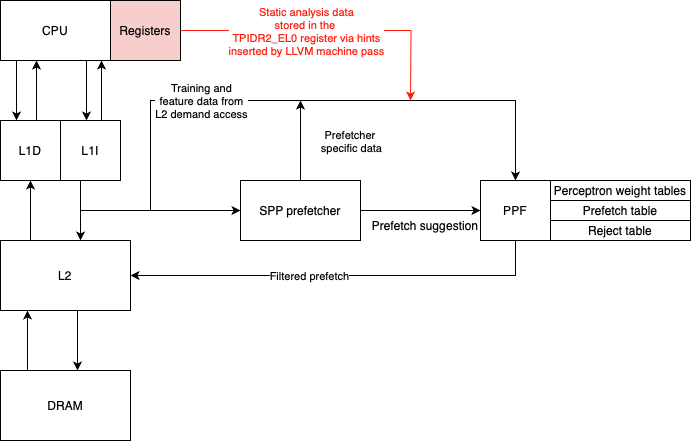

The diagram above was exported from draw.io. Its source (the exported page's mxGraphModel, read from the mxfile embedded in the PNG):
<mxGraphModel dx="970" dy="599" grid="1" gridSize="10" guides="1" tooltips="1" connect="1" arrows="1" fold="1" page="1" pageScale="1" pageWidth="850" pageHeight="1100" math="0" shadow="0">
  <root>
    <mxCell id="0" />
    <mxCell id="1" parent="0" />
    <mxCell id="ViOsYx8mZQfMAqS0hVyk-18" style="edgeStyle=orthogonalEdgeStyle;rounded=0;orthogonalLoop=1;jettySize=auto;html=1;entryX=0;entryY=0.5;entryDx=0;entryDy=0;" edge="1" parent="1" source="ViOsYx8mZQfMAqS0hVyk-1" target="ViOsYx8mZQfMAqS0hVyk-3">
      <mxGeometry relative="1" as="geometry">
        <mxPoint x="530" y="210" as="targetPoint" />
      </mxGeometry>
    </mxCell>
    <mxCell id="ViOsYx8mZQfMAqS0hVyk-45" style="edgeStyle=orthogonalEdgeStyle;rounded=0;orthogonalLoop=1;jettySize=auto;html=1;" edge="1" parent="1" source="ViOsYx8mZQfMAqS0hVyk-1">
      <mxGeometry relative="1" as="geometry">
        <mxPoint x="430" y="100" as="targetPoint" />
      </mxGeometry>
    </mxCell>
    <mxCell id="ViOsYx8mZQfMAqS0hVyk-1" value="SPP prefetcher" style="rounded=0;whiteSpace=wrap;html=1;" vertex="1" parent="1">
      <mxGeometry x="370" y="180" width="120" height="60" as="geometry" />
    </mxCell>
    <mxCell id="ViOsYx8mZQfMAqS0hVyk-27" style="edgeStyle=orthogonalEdgeStyle;rounded=0;orthogonalLoop=1;jettySize=auto;html=1;exitX=0.25;exitY=0;exitDx=0;exitDy=0;entryX=0.5;entryY=1;entryDx=0;entryDy=0;" edge="1" parent="1" source="ViOsYx8mZQfMAqS0hVyk-4" target="ViOsYx8mZQfMAqS0hVyk-7">
      <mxGeometry relative="1" as="geometry">
        <Array as="points">
          <mxPoint x="160" y="240" />
        </Array>
      </mxGeometry>
    </mxCell>
    <mxCell id="ViOsYx8mZQfMAqS0hVyk-4" value="L2" style="rounded=0;whiteSpace=wrap;html=1;" vertex="1" parent="1">
      <mxGeometry x="130" y="240" width="130" height="70" as="geometry" />
    </mxCell>
    <mxCell id="ViOsYx8mZQfMAqS0hVyk-6" value="CPU" style="rounded=0;whiteSpace=wrap;html=1;" vertex="1" parent="1">
      <mxGeometry x="130" width="110" height="60" as="geometry" />
    </mxCell>
    <mxCell id="ViOsYx8mZQfMAqS0hVyk-7" value="L1D" style="rounded=0;whiteSpace=wrap;html=1;" vertex="1" parent="1">
      <mxGeometry x="130" y="120" width="60" height="60" as="geometry" />
    </mxCell>
    <mxCell id="ViOsYx8mZQfMAqS0hVyk-8" value="L1I" style="rounded=0;whiteSpace=wrap;html=1;" vertex="1" parent="1">
      <mxGeometry x="190" y="120" width="60" height="60" as="geometry" />
    </mxCell>
    <mxCell id="ViOsYx8mZQfMAqS0hVyk-12" value="Prefetch suggestion" style="text;html=1;align=center;verticalAlign=middle;whiteSpace=wrap;rounded=0;" vertex="1" parent="1">
      <mxGeometry x="500" y="210" width="110" height="30" as="geometry" />
    </mxCell>
    <mxCell id="ViOsYx8mZQfMAqS0hVyk-17" value="" style="group" vertex="1" connectable="0" parent="1">
      <mxGeometry x="610" y="180" width="210" height="60" as="geometry" />
    </mxCell>
    <mxCell id="ViOsYx8mZQfMAqS0hVyk-3" value="PPF" style="rounded=0;whiteSpace=wrap;html=1;" vertex="1" parent="ViOsYx8mZQfMAqS0hVyk-17">
      <mxGeometry width="70" height="60" as="geometry" />
    </mxCell>
    <mxCell id="ViOsYx8mZQfMAqS0hVyk-14" value="Perceptron weight tables" style="rounded=0;whiteSpace=wrap;html=1;" vertex="1" parent="ViOsYx8mZQfMAqS0hVyk-17">
      <mxGeometry x="70" width="140" height="20" as="geometry" />
    </mxCell>
    <mxCell id="ViOsYx8mZQfMAqS0hVyk-15" value="Prefetch table" style="rounded=0;whiteSpace=wrap;html=1;" vertex="1" parent="ViOsYx8mZQfMAqS0hVyk-17">
      <mxGeometry x="70" y="20" width="140" height="20" as="geometry" />
    </mxCell>
    <mxCell id="ViOsYx8mZQfMAqS0hVyk-16" value="Reject table" style="rounded=0;whiteSpace=wrap;html=1;" vertex="1" parent="ViOsYx8mZQfMAqS0hVyk-17">
      <mxGeometry x="70" y="40" width="140" height="20" as="geometry" />
    </mxCell>
    <mxCell id="ViOsYx8mZQfMAqS0hVyk-29" style="edgeStyle=orthogonalEdgeStyle;rounded=0;orthogonalLoop=1;jettySize=auto;html=1;exitX=0.25;exitY=1;exitDx=0;exitDy=0;" edge="1" parent="1">
      <mxGeometry relative="1" as="geometry">
        <mxPoint x="210" y="180" as="sourcePoint" />
        <mxPoint x="210" y="240" as="targetPoint" />
        <Array as="points">
          <mxPoint x="210" y="210" />
          <mxPoint x="210" y="210" />
        </Array>
      </mxGeometry>
    </mxCell>
    <mxCell id="ViOsYx8mZQfMAqS0hVyk-31" style="edgeStyle=orthogonalEdgeStyle;rounded=0;orthogonalLoop=1;jettySize=auto;html=1;exitX=0.25;exitY=0;exitDx=0;exitDy=0;entryX=0.5;entryY=1;entryDx=0;entryDy=0;" edge="1" parent="1">
      <mxGeometry relative="1" as="geometry">
        <mxPoint x="169" y="120" as="sourcePoint" />
        <mxPoint x="166" y="60" as="targetPoint" />
        <Array as="points">
          <mxPoint x="166" y="120" />
        </Array>
      </mxGeometry>
    </mxCell>
    <mxCell id="ViOsYx8mZQfMAqS0hVyk-32" style="edgeStyle=orthogonalEdgeStyle;rounded=0;orthogonalLoop=1;jettySize=auto;html=1;exitX=0.25;exitY=0;exitDx=0;exitDy=0;entryX=0.5;entryY=1;entryDx=0;entryDy=0;" edge="1" parent="1">
      <mxGeometry relative="1" as="geometry">
        <mxPoint x="234" y="120" as="sourcePoint" />
        <mxPoint x="231" y="60" as="targetPoint" />
        <Array as="points">
          <mxPoint x="231" y="120" />
        </Array>
      </mxGeometry>
    </mxCell>
    <mxCell id="ViOsYx8mZQfMAqS0hVyk-33" style="edgeStyle=orthogonalEdgeStyle;rounded=0;orthogonalLoop=1;jettySize=auto;html=1;exitX=0.25;exitY=1;exitDx=0;exitDy=0;" edge="1" parent="1">
      <mxGeometry relative="1" as="geometry">
        <mxPoint x="216" y="60" as="sourcePoint" />
        <mxPoint x="216" y="120" as="targetPoint" />
      </mxGeometry>
    </mxCell>
    <mxCell id="ViOsYx8mZQfMAqS0hVyk-34" style="edgeStyle=orthogonalEdgeStyle;rounded=0;orthogonalLoop=1;jettySize=auto;html=1;exitX=0.25;exitY=1;exitDx=0;exitDy=0;" edge="1" parent="1">
      <mxGeometry relative="1" as="geometry">
        <mxPoint x="146" y="60" as="sourcePoint" />
        <mxPoint x="146" y="120" as="targetPoint" />
      </mxGeometry>
    </mxCell>
    <mxCell id="ViOsYx8mZQfMAqS0hVyk-35" value="DRAM" style="rounded=0;whiteSpace=wrap;html=1;" vertex="1" parent="1">
      <mxGeometry x="130" y="370" width="130" height="70" as="geometry" />
    </mxCell>
    <mxCell id="ViOsYx8mZQfMAqS0hVyk-38" style="edgeStyle=orthogonalEdgeStyle;rounded=0;orthogonalLoop=1;jettySize=auto;html=1;exitX=0.25;exitY=0;exitDx=0;exitDy=0;entryX=0.5;entryY=1;entryDx=0;entryDy=0;" edge="1" parent="1">
      <mxGeometry relative="1" as="geometry">
        <mxPoint x="150" y="370" as="sourcePoint" />
        <mxPoint x="157" y="310" as="targetPoint" />
        <Array as="points">
          <mxPoint x="157" y="370" />
        </Array>
      </mxGeometry>
    </mxCell>
    <mxCell id="ViOsYx8mZQfMAqS0hVyk-39" style="edgeStyle=orthogonalEdgeStyle;rounded=0;orthogonalLoop=1;jettySize=auto;html=1;exitX=0.25;exitY=1;exitDx=0;exitDy=0;" edge="1" parent="1">
      <mxGeometry relative="1" as="geometry">
        <mxPoint x="207" y="310" as="sourcePoint" />
        <mxPoint x="207" y="370" as="targetPoint" />
      </mxGeometry>
    </mxCell>
    <mxCell id="ViOsYx8mZQfMAqS0hVyk-42" value="" style="endArrow=classic;html=1;rounded=0;entryX=0;entryY=0.5;entryDx=0;entryDy=0;" edge="1" parent="1" target="ViOsYx8mZQfMAqS0hVyk-1">
      <mxGeometry width="50" height="50" relative="1" as="geometry">
        <mxPoint x="210" y="210" as="sourcePoint" />
        <mxPoint x="260" y="160" as="targetPoint" />
      </mxGeometry>
    </mxCell>
    <mxCell id="ViOsYx8mZQfMAqS0hVyk-43" value="" style="endArrow=classic;html=1;rounded=0;entryX=0.5;entryY=0;entryDx=0;entryDy=0;" edge="1" parent="1" target="ViOsYx8mZQfMAqS0hVyk-3">
      <mxGeometry width="50" height="50" relative="1" as="geometry">
        <mxPoint x="280" y="210" as="sourcePoint" />
        <mxPoint x="690" y="130" as="targetPoint" />
        <Array as="points">
          <mxPoint x="280" y="100" />
          <mxPoint x="645" y="100" />
        </Array>
      </mxGeometry>
    </mxCell>
    <mxCell id="ViOsYx8mZQfMAqS0hVyk-44" value="Training and&lt;div&gt;&amp;nbsp;feature data from&amp;nbsp;&lt;/div&gt;&lt;div&gt;L2 demand access&lt;/div&gt;" style="edgeLabel;html=1;align=center;verticalAlign=middle;resizable=0;points=[];" vertex="1" connectable="0" parent="ViOsYx8mZQfMAqS0hVyk-43">
      <mxGeometry x="-0.468" y="3" relative="1" as="geometry">
        <mxPoint x="12" y="3" as="offset" />
      </mxGeometry>
    </mxCell>
    <mxCell id="ViOsYx8mZQfMAqS0hVyk-46" value="Prefetcher&amp;nbsp;&lt;div&gt;specific data&lt;/div&gt;" style="edgeLabel;html=1;align=center;verticalAlign=middle;resizable=0;points=[];" vertex="1" connectable="0" parent="1">
      <mxGeometry x="480" y="140" as="geometry" />
    </mxCell>
    <mxCell id="ViOsYx8mZQfMAqS0hVyk-47" style="edgeStyle=orthogonalEdgeStyle;rounded=0;orthogonalLoop=1;jettySize=auto;html=1;exitX=0.5;exitY=1;exitDx=0;exitDy=0;" edge="1" parent="1" source="ViOsYx8mZQfMAqS0hVyk-3" target="ViOsYx8mZQfMAqS0hVyk-4">
      <mxGeometry relative="1" as="geometry" />
    </mxCell>
    <mxCell id="ViOsYx8mZQfMAqS0hVyk-49" value="Filtered prefetch" style="edgeLabel;html=1;align=center;verticalAlign=middle;resizable=0;points=[];" vertex="1" connectable="0" parent="ViOsYx8mZQfMAqS0hVyk-47">
      <mxGeometry x="0.1535" relative="1" as="geometry">
        <mxPoint as="offset" />
      </mxGeometry>
    </mxCell>
    <mxCell id="ViOsYx8mZQfMAqS0hVyk-52" style="edgeStyle=orthogonalEdgeStyle;rounded=0;orthogonalLoop=1;jettySize=auto;html=1;strokeColor=#FF1D0D;" edge="1" parent="1" source="ViOsYx8mZQfMAqS0hVyk-50">
      <mxGeometry relative="1" as="geometry">
        <mxPoint x="540" y="100" as="targetPoint" />
      </mxGeometry>
    </mxCell>
    <mxCell id="ViOsYx8mZQfMAqS0hVyk-53" value="&lt;font color=&quot;#ff1d0d&quot;&gt;Static analysis data&lt;/font&gt;&lt;div&gt;&lt;font color=&quot;#ff1d0d&quot;&gt;stored in the&amp;nbsp;&lt;/font&gt;&lt;/div&gt;&lt;div&gt;&lt;font color=&quot;#ff1d0d&quot;&gt;TPIDR2_EL0 register via hints&lt;/font&gt;&lt;/div&gt;&lt;div&gt;&lt;font color=&quot;#ff1d0d&quot;&gt;inserted by LLVM machine pass&lt;/font&gt;&lt;/div&gt;" style="edgeLabel;html=1;align=center;verticalAlign=middle;resizable=0;points=[];fillColor=#FF3108;strokeColor=#FF1D0D;" vertex="1" connectable="0" parent="ViOsYx8mZQfMAqS0hVyk-52">
      <mxGeometry x="-0.043" relative="1" as="geometry">
        <mxPoint x="-19" as="offset" />
      </mxGeometry>
    </mxCell>
    <mxCell id="ViOsYx8mZQfMAqS0hVyk-50" value="Registers" style="rounded=0;whiteSpace=wrap;html=1;fillColor=#F8CECC;" vertex="1" parent="1">
      <mxGeometry x="240" width="70" height="60" as="geometry" />
    </mxCell>
    <mxCell id="ViOsYx8mZQfMAqS0hVyk-60" value="" style="edgeStyle=orthogonalEdgeStyle;rounded=0;orthogonalLoop=1;jettySize=auto;html=1;" edge="1" parent="1" source="ViOsYx8mZQfMAqS0hVyk-54">
      <mxGeometry relative="1" as="geometry">
        <mxPoint x="-40" y="170" as="targetPoint" />
      </mxGeometry>
    </mxCell>
  </root>
</mxGraphModel>